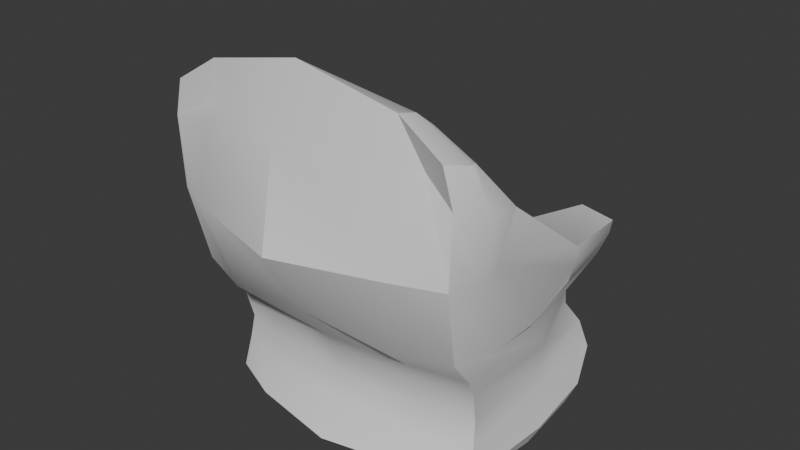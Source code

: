 # Source: Chair.blend  (saved by Blender 4.1.23; exported with 4.5.12 LTS)
import bpy
from mathutils import Matrix  # noqa: F401  (used for matrix-valued properties, if any)

bpy.ops.wm.read_factory_settings(use_empty=True)
scene = bpy.context.scene
scene.name = 'Scene'

# ---- collections
col_collection = bpy.data.collections.new('Collection'); scene.collection.children.link(col_collection)

# ---- world
world_world = bpy.data.worlds.new('World'); scene.world = world_world
world_world.use_nodes = True; world_world.node_tree.nodes.clear()
_N = world_world.node_tree.nodes; _L = world_world.node_tree.links
n0 = _N.new('ShaderNodeOutputWorld'); n0.name = 'World Output'; n0.location = (300, 300)
n1 = _N.new('ShaderNodeBackground'); n1.name = 'Background'; n1.location = (10, 300)
n1.inputs[0].default_value = (0.05088, 0.05088, 0.05088, 1.0)
_L.new(n1.outputs[0], n0.inputs[0])
n0.is_active_output = True
world_world.color = (0.05088, 0.05088, 0.05088)
world_world.use_sun_shadow = False
world_world.sun_shadow_jitter_overblur = 0.0

# ---- meshes
me_cube_001 = bpy.data.meshes.new('Cube.001')
me_cube_001.from_pydata([(-0.9279, -1.004, 0.807), (-1.005, -0.6139, 0.7202), (0.9201, -1.001, 0.8059), (0.9955, -0.6159, 0.7181), (-0.8741, -0.8982, -0.08488), (-0.8405, -0.2018, -0.1337), (0.9048, -0.2725, -0.1295), (0.87, -0.8968, -0.08151), (-0.9097, -1.0, 0.387), (-0.9668, -0.6711, 0.4101), (0.9512, -0.6717, 0.4092), (0.9042, -1.001, 0.3876), (-0.7426, -0.7879, 0.8876), (-0.725, -0.9384, 0.9146), (-0.5558, -0.9988, -0.1143), (-1.061, -0.1547, 0.2246), (-0.6318, -1.133, 0.4018), (0.7142, -0.7676, 0.8795), (-0.741, 0.5431, 0.1118), (0.6976, -0.9157, 0.9055), (0.52, -0.9937, -0.09953), (0.6079, -1.132, 0.4005), (-0.01621, -1.18, 0.9841), (-0.01732, -1.038, -0.04393), (-0.01772, -1.292, 0.3774), (-0.01628, -0.7476, 0.9259), (-0.02936, -0.6779, 0.6368), (-1.113, -0.2388, 0.3996), (-0.9497, 0.401, 0.2239), (1.121, -0.2413, 0.4001), (0.9502, 0.4237, 0.2292), (0.749, 0.4306, 0.2597), (-0.01603, -0.8189, 1.167), (-0.01569, -1.004, 1.32), (0.7399, -0.1943, 0.3961), (-0.6142, -0.988, 1.187), (-0.788, 0.3888, 0.2494), (-0.7729, -0.1949, 0.3956), (-0.621, -0.7409, 1.056), (0.5985, -0.7361, 1.059), (0.5905, -0.9873, 1.191), (-0.8707, -1.008, 1.026), (-0.8538, -0.7415, 0.9398), (0.8448, -0.7418, 0.9399), (0.8611, -1.007, 1.025), (-1.017, -0.8254, 0.7506), (1.014, -0.8251, 0.7503), (0.9107, -0.5937, -0.1233), (-0.91, -0.5937, -0.1233), (0.9656, -0.7802, 0.359), (-0.9716, -0.7803, 0.3593), (-0.6676, -0.227, -0.9999), (0.6365, -0.2274, -1.0), (-0.01622, -0.2275, -1.0), (-0.9277, -0.861, 0.988), (0.9196, -0.8643, 0.9886), (0.5938, -0.8618, 1.157), (-0.0157, -0.9069, 1.261), (-0.6175, -0.8546, 1.152), (0.8461, 0.4726, -0.03319), (0.9452, 0.0005414, 0.02538), (-0.6554, -0.6731, 0.6362), (0.6411, 0.5692, -0.03249), (-0.6993, 0.6201, -0.04451), (-0.8786, 0.4978, -0.03729), (0.59, -0.6763, 0.6362), (-0.9307, 0.03894, 0.02028), (-0.8303, -0.6559, -0.9769), (-0.8616, -0.7151, -0.908), (-0.8311, 0.293, -0.9762), (-0.8454, 0.4045, -0.9013), (0.823, -0.6573, -0.9772), (0.8537, -0.712, -0.9077), (0.819, 0.2931, -0.9763), (0.8329, 0.4026, -0.9006), (-0.5288, 0.5352, -0.9037), (-0.596, 0.3744, -0.9879), (-0.5512, -0.7397, -0.9782), (-0.5418, -0.8561, -0.9008), (0.5176, -0.8551, -0.9008), (0.5266, -0.7387, -0.9782), (0.5722, 0.3815, -0.9888), (0.507, 0.5384, -0.9048), (-0.01619, 0.5426, -0.9577), (-0.01622, 0.3975, -1.0), (-0.01581, -0.9349, -0.9299), (-0.01582, -0.8787, -0.9946), (-0.8971, -0.105, -0.9013), (-0.8669, -0.1588, -0.9845), (0.8926, -0.1044, -0.9012), (0.8589, -0.1594, -0.9848), (-0.812, 0.5566, -0.7202), (-0.7517, 0.5631, -0.5675), (0.7294, 0.5472, -0.5674), (0.7954, 0.5497, -0.7205), (0.8407, -0.6681, -0.7212), (0.829, -0.6422, -0.5813), (-0.8338, -0.6422, -0.5809), (-0.8455, -0.6673, -0.7208), (-0.4766, 0.6733, -0.7259), (-0.4525, 0.7262, -0.5662), (-0.5531, -0.7109, -0.5779), (-0.5681, -0.7592, -0.7255), (0.5369, -0.7586, -0.7262), (0.5212, -0.7125, -0.5781), (0.422, 0.7317, -0.5663), (0.453, 0.6769, -0.7259), (-0.01752, 0.7583, -0.5791), (-0.01603, 0.7011, -0.719), (-0.01596, -0.7517, -0.5747), (-0.01585, -0.7937, -0.735), (-0.8181, 0.002899, -0.715), (-0.7844, 0.03514, -0.5819), (0.8166, 0.002134, -0.7154), (0.7946, 0.02292, -0.5845), (-0.8584, -0.7488, -0.2628), (-0.8499, -0.6903, -0.3788), (-0.786, 0.2884, -0.2091), (-0.7228, 0.4484, -0.3821), (0.7814, 0.2674, -0.2094), (0.7068, 0.403, -0.3839), (0.8543, -0.748, -0.2643), (0.8457, -0.6901, -0.3815), (-0.5439, -0.7461, -0.3732), (-0.543, -0.8125, -0.2659), (-0.543, 0.5257, -0.2216), (-0.47, 0.7123, -0.3926), (0.4256, 0.7286, -0.3916), (0.4911, 0.5663, -0.2235), (0.5079, -0.8199, -0.2672), (0.5099, -0.7547, -0.3791), (-0.01658, -0.8112, -0.3843), (-0.01686, -0.875, -0.2661), (-0.02866, 0.7253, -0.398), (-0.03626, 0.6368, -0.2651), (0.8677, -0.06988, -0.3665), (0.8938, -0.2378, -0.2556), (-0.82, -0.01973, -0.3588), (-0.8526, -0.1946, -0.2488), (-0.609, -0.1308, -0.1353), (0.5693, -0.2113, -0.1285), (-0.01623, -0.211, -0.1272), (0.6282, -0.1051, 0.09533), (0.6593, -0.1906, 0.2355), (-0.7099, -0.2439, 0.2354), (-0.6653, -0.1101, 0.0958), (-0.915, 0.4951, 0.1007), (0.8945, 0.5029, 0.1004), (1.061, -0.1574, 0.2259), (0.6964, 0.5533, 0.1292), (-0.01292, -0.4818, 0.4246), (-0.01535, -0.6031, 0.4242), (0.4803, -0.5815, 0.445), (0.4338, -0.4662, 0.4406), (-0.5372, -0.4601, 0.445), (-0.59, -0.5822, 0.4445), (-0.01537, -0.2768, -0.03002), (-0.01294, -0.2536, 0.1054), (0.4738, -0.2501, 0.1079), (0.5338, -0.2769, -0.02995), (-0.6119, -0.203, -0.04067), (-0.5541, -0.1891, 0.09395), (-0.5181, -0.599, 0.3853), (-0.5851, -0.6273, 0.4152), (0.48, -0.6243, 0.41), (0.4102, -0.5983, 0.386), (-0.01942, -0.6166, 0.3694), (-0.01824, -0.6482, 0.3976), (-0.6066, -0.2555, -0.05101), (-0.5373, -0.2863, -0.01433), (0.4573, -0.3505, -0.005028), (0.5272, -0.3299, -0.04241), (-0.01738, -0.3347, -0.04499), (-0.01943, -0.3487, -0.005038), (-0.03484, 0.6279, -0.2195), (0.3948, 0.4903, -0.1183), (-0.4459, 0.4564, -0.1169), (0.4526, -0.08349, -0.05322), (-0.0131, -0.1625, -0.08937), (-0.4937, -0.01756, -0.0586), (-0.03155, 0.489, -0.2235), (0.2955, 0.4452, -0.1977), (-0.3458, 0.4201, -0.1965), (0.344, -0.03696, -0.1388), (-0.01913, -0.03681, -0.138), (-0.3868, 0.01291, -0.143), (-0.03144, 0.5468, -0.156), (0.4687, 0.5607, -0.1784), (-0.5204, 0.5216, -0.1766), (0.5415, -0.1629, -0.09168), (-0.007654, -0.08282, -0.04892), (-0.5815, -0.08582, -0.09815)], [], [(50, 45, 1, 9), (39, 32, 57, 56), (49, 46, 2, 11), (16, 13, 0, 8), (82, 106, 94, 74), (45, 0, 41, 54), (68, 98, 111, 87), (89, 113, 95, 72), (74, 94, 113, 89), (87, 111, 91, 70), (115, 4, 48, 138), (96, 122, 130, 104), (144, 145, 63, 18), (92, 118, 126, 100), (14, 16, 8, 4), (47, 49, 11, 7), (60, 59, 147, 148), (48, 50, 9, 5), (23, 24, 16, 14), (63, 64, 146, 18), (70, 91, 99, 75), (85, 110, 102, 78), (22, 19, 40, 33), (107, 133, 127, 105), (24, 22, 13, 16), (32, 38, 58, 57), (11, 2, 19, 21), (12, 1, 42, 38), (72, 95, 103, 79), (136, 47, 7, 121), (7, 11, 21, 20), (165, 170, 159, 152), (62, 142, 143, 149), (83, 108, 106, 82), (171, 164, 65, 143), (162, 166, 151, 155), (164, 10, 3, 17, 65), (75, 99, 108, 83), (100, 126, 133, 107), (128, 134, 180, 181), (21, 19, 22, 24), (25, 12, 38, 32), (79, 103, 110, 85), (104, 130, 131, 109), (20, 21, 24, 23), (31, 34, 29, 30), (34, 17, 3, 29), (27, 1, 12, 37), (28, 27, 37, 36), (5, 9, 15, 66), (163, 61, 26, 167), (59, 62, 149, 147), (10, 148, 29, 3), (139, 125, 63, 145), (64, 66, 15, 146), (128, 140, 142, 62), (167, 26, 65, 164), (17, 25, 32, 39), (19, 17, 39, 56, 40), (12, 13, 35, 58, 38), (13, 22, 33, 35), (53, 52, 80, 86), (84, 81, 52, 53), (52, 90, 71, 80), (51, 53, 86, 77), (69, 76, 51, 88), (6, 119, 59, 60), (76, 84, 53, 51), (109, 131, 123, 101), (121, 7, 20, 129), (38, 42, 54, 58), (43, 39, 56, 55), (0, 13, 35, 41), (19, 2, 44, 40), (3, 17, 39, 43), (46, 3, 43, 55), (2, 46, 55, 44), (81, 73, 90, 52), (88, 51, 77, 67), (132, 23, 14, 124), (117, 5, 66, 64), (4, 8, 50, 48), (6, 10, 49, 47), (97, 116, 137, 112), (119, 128, 62, 59), (124, 14, 4, 115), (119, 6, 47, 136), (1, 45, 54, 42), (114, 135, 122, 96), (10, 3, 46, 49), (8, 0, 45, 50), (93, 120, 135, 114), (58, 54, 41, 35), (56, 57, 33, 40), (57, 58, 35, 33), (55, 56, 40, 44), (105, 127, 120, 93), (129, 20, 23, 132), (138, 48, 5, 117), (112, 137, 118, 92), (125, 139, 185, 182), (88, 67, 68, 87), (76, 69, 70, 75), (90, 73, 74, 89), (80, 71, 72, 79), (84, 76, 75, 83), (67, 77, 78, 68), (86, 80, 79, 85), (73, 81, 82, 74), (81, 84, 83, 82), (77, 86, 85, 78), (69, 88, 87, 70), (71, 90, 89, 72), (78, 102, 98, 68), (104, 109, 110, 103), (100, 107, 108, 99), (107, 105, 106, 108), (96, 104, 103, 95), (109, 101, 102, 110), (92, 100, 99, 91), (112, 92, 91, 111), (105, 93, 94, 106), (114, 96, 95, 113), (101, 97, 98, 102), (97, 112, 111, 98), (93, 114, 113, 94), (125, 117, 64, 63), (124, 115, 116, 123), (136, 121, 122, 135), (128, 119, 120, 127), (138, 117, 118, 137), (132, 124, 123, 131), (117, 125, 126, 118), (134, 128, 127, 133), (121, 129, 130, 122), (129, 132, 131, 130), (125, 134, 133, 126), (119, 136, 135, 120), (115, 138, 137, 116), (101, 123, 116, 97), (171, 143, 142, 140), (173, 169, 160, 156), (168, 172, 141, 139), (169, 162, 155, 160), (143, 65, 17, 34), (61, 144, 37, 12), (26, 61, 12, 25), (65, 26, 25, 17), (18, 36, 37, 144), (15, 9, 1, 27), (146, 15, 27, 28), (18, 146, 28, 36), (149, 143, 34, 31), (148, 147, 30, 29), (147, 149, 31, 30), (148, 10, 6, 60), (166, 165, 152, 151), (163, 168, 144, 61), (157, 150, 153, 158), (170, 173, 156, 159), (161, 154, 150, 157), (172, 171, 140, 141), (151, 152, 153, 150), (155, 151, 150, 154), (157, 158, 159, 156), (161, 157, 156, 160), (154, 161, 160, 155), (152, 159, 158, 153), (144, 168, 139, 145), (167, 164, 165, 166), (163, 167, 166, 162), (173, 170, 171, 172), (169, 173, 172, 168), (162, 169, 168, 163), (164, 171, 170, 165), (9, 163, 61, 12, 1), (176, 179, 190, 186), (186, 190, 177, 175), (139, 141, 184, 185), (140, 128, 181, 183), (134, 125, 182, 180), (141, 140, 183, 184), (174, 187, 181, 180), (188, 174, 180, 182), (189, 178, 184, 183), (178, 191, 185, 184), (191, 188, 182, 185), (187, 189, 183, 181), (186, 175, 187, 174), (176, 186, 174, 188), (177, 190, 178, 189), (190, 179, 191, 178), (179, 176, 188, 191), (175, 177, 189, 187)])
me_cube_001.polygons.foreach_set('use_smooth', [True] * 194)
_k = set([(0, 8), (0, 13), (0, 41), (1, 12), (1, 27), (1, 42), (2, 11), (2, 19), (2, 44), (3, 10), (3, 17), (3, 29), (3, 43), (4, 8), (4, 14), (4, 115), (5, 9), (5, 117), (6, 60), (7, 11), (7, 121), (9, 15), (11, 21), (12, 37), (12, 38), (12, 61), (13, 35), (15, 66), (16, 24), (17, 34), (17, 39), (17, 65), (18, 36), (18, 63), (18, 146), (19, 40), (21, 24), (22, 24), (27, 28), (28, 36), (28, 146), (29, 30), (30, 31), (30, 147), (31, 34), (31, 149), (32, 38), (32, 39), (33, 35), (33, 40), (35, 41), (35, 58), (36, 37), (38, 42), (38, 58), (39, 43), (39, 56), (40, 44), (40, 56), (41, 54), (42, 54), (43, 55), (44, 55), (59, 62), (59, 119), (59, 147), (60, 148), (61, 163), (62, 128), (62, 149), (63, 64), (63, 125), (64, 66), (64, 117), (64, 146), (65, 164), (67, 68), (67, 77), (67, 88), (68, 78), (68, 87), (68, 98), (69, 70), (69, 76), (69, 88), (70, 87), (70, 91), (71, 72), (71, 80), (71, 90), (72, 79), (72, 89), (72, 95), (73, 74), (73, 81), (73, 90), (74, 89), (74, 94), (77, 86), (78, 85), (79, 85), (80, 86), (91, 92), (91, 99), (92, 118), (93, 94), (93, 120), (94, 106), (95, 96), (96, 122), (97, 98), (97, 116), (104, 109), (107, 108), (107, 133), (115, 116), (117, 118), (117, 125), (119, 120), (119, 128), (121, 122), (125, 126), (125, 139), (126, 133), (127, 128), (127, 133), (128, 140), (139, 141), (139, 168), (140, 141), (140, 171), (147, 149), (150, 153), (150, 154), (151, 152), (151, 155), (152, 153), (152, 159), (152, 165), (153, 158), (154, 155), (154, 161), (155, 160), (155, 162), (156, 159), (156, 160), (157, 158), (157, 161), (158, 159), (159, 170), (160, 161), (160, 169), (162, 166), (162, 169), (163, 167), (163, 168), (164, 167), (164, 171), (165, 166), (165, 170), (168, 172), (169, 173), (170, 173), (171, 172), (174, 187), (174, 188), (175, 177), (175, 186), (175, 187), (176, 179), (176, 186), (176, 188), (177, 189), (177, 190), (178, 189), (178, 191), (179, 190), (179, 191), (180, 181), (180, 182), (181, 183), (182, 185), (183, 184), (184, 185), (187, 189), (188, 191)])
me_cube_001.attributes.new('sharp_edge', 'BOOLEAN', 'EDGE').data.foreach_set('value', [ (min(e.vertices), max(e.vertices)) in _k for e in me_cube_001.edges])
_uv = me_cube_001.uv_layers.new(name='UVMap')
_uv.uv.foreach_set('vector', [0.5493, 0.125, 0.625, 0.125, 0.625, 0.25, 0.5493, 0.25, 0.6704, 0.5, 0.752, 0.5, 0.752, 0.6268, 0.6704, 0.6331, 0.5493, 0.625, 0.625, 0.625, 0.625, 0.75, 0.5493, 0.75, 0.5493, 0.9587, 0.625, 0.9587, 0.625, 1.0, 0.5493, 1.0, 0.3788, 0.4546, 0.3975, 0.4546, 0.3974, 0.5, 0.3792, 0.5, 0.625, 0.125, 0.625, 0.0, 0.625, 0.0, 0.625, 0.125, 0.3793, 0.0, 0.3973, 0.0, 0.3978, 0.125, 0.3789, 0.125, 0.3789, 0.625, 0.3978, 0.625, 0.3973, 0.75, 0.3793, 0.75, 0.3792, 0.5, 0.3974, 0.5, 0.3978, 0.625, 0.3789, 0.625, 0.3789, 0.125, 0.3978, 0.125, 0.3974, 0.25, 0.3792, 0.25, 0.4426, 0.0, 0.4853, 0.0, 0.4853, 0.125, 0.4454, 0.125, 0.4082, 0.75, 0.4244, 0.75, 0.4244, 0.7954, 0.4082, 0.7954, 0.4853, 0.2913, 0.4814, 0.2913, 0.4294, 0.2913, 0.4294, 0.2913, 0.4078, 0.25, 0.4248, 0.25, 0.4242, 0.2913, 0.4085, 0.2913, 0.4853, 0.9587, 0.5493, 0.9587, 0.5493, 1.0, 0.4853, 1.0, 0.4853, 0.625, 0.5493, 0.625, 0.5493, 0.75, 0.4853, 0.75, 0.4853, 0.5, 0.4294, 0.5, 0.4294, 0.5, 0.4853, 0.5, 0.4853, 0.125, 0.5493, 0.125, 0.5493, 0.25, 0.4853, 0.25, 0.4853, 0.877, 0.5493, 0.877, 0.5493, 0.9587, 0.4853, 0.9587, 0.4294, 0.2913, 0.4294, 0.25, 0.4294, 0.25, 0.4294, 0.2913, 0.3792, 0.25, 0.3974, 0.25, 0.3975, 0.2913, 0.3788, 0.2913, 0.3798, 0.877, 0.3966, 0.877, 0.3969, 0.9587, 0.3796, 0.9587, 0.625, 0.877, 0.625, 0.7954, 0.625, 0.7954, 0.625, 0.877, 0.4076, 0.373, 0.4249, 0.373, 0.4243, 0.4546, 0.4084, 0.4546, 0.5493, 0.877, 0.625, 0.877, 0.625, 0.9587, 0.5493, 0.9587, 0.752, 0.5, 0.8337, 0.5, 0.8337, 0.6217, 0.752, 0.6268, 0.5493, 0.75, 0.625, 0.75, 0.625, 0.7954, 0.5493, 0.7954, 0.5493, 0.2913, 0.5493, 0.25, 0.5493, 0.25, 0.5493, 0.2913, 0.3793, 0.75, 0.3973, 0.75, 0.3969, 0.7954, 0.3796, 0.7954, 0.4455, 0.625, 0.4853, 0.625, 0.4853, 0.75, 0.4425, 0.75, 0.4853, 0.75, 0.5493, 0.75, 0.5493, 0.7954, 0.4853, 0.7954, 0.5495, 0.4546, 0.4939, 0.4546, 0.494, 0.4546, 0.5493, 0.4546, 0.4294, 0.4546, 0.4811, 0.4546, 0.4853, 0.4546, 0.4294, 0.4546, 0.3785, 0.373, 0.398, 0.373, 0.3975, 0.4546, 0.3788, 0.4546, 0.4918, 0.4546, 0.5485, 0.4546, 0.5493, 0.4546, 0.4853, 0.4546, 0.5493, 0.2919, 0.5493, 0.373, 0.5493, 0.373, 0.5493, 0.2913, 0.5493, 0.4552, 0.5493, 0.5, 0.5493, 0.5, 0.5493, 0.4546, 0.5493, 0.4546, 0.3788, 0.2913, 0.3975, 0.2913, 0.398, 0.373, 0.3785, 0.373, 0.4085, 0.2913, 0.4242, 0.2913, 0.4249, 0.373, 0.4076, 0.373, 0.4326, 0.3999, 0.4322, 0.373, 0.4322, 0.373, 0.4326, 0.3999, 0.5493, 0.7954, 0.625, 0.7954, 0.625, 0.877, 0.5493, 0.877, 0.625, 0.373, 0.625, 0.2913, 0.625, 0.2913, 0.625, 0.373, 0.3796, 0.7954, 0.3969, 0.7954, 0.3966, 0.877, 0.3798, 0.877, 0.4082, 0.7954, 0.4244, 0.7954, 0.4245, 0.877, 0.4081, 0.877, 0.4853, 0.7954, 0.5493, 0.7954, 0.5493, 0.877, 0.4853, 0.877, 0.4294, 0.4546, 0.4853, 0.4546, 0.4853, 0.5, 0.4294, 0.5, 0.4853, 0.4546, 0.5493, 0.4546, 0.5493, 0.5, 0.4853, 0.5, 0.4853, 0.25, 0.5493, 0.25, 0.5493, 0.2913, 0.4853, 0.2913, 0.4294, 0.25, 0.4853, 0.25, 0.4853, 0.2913, 0.4294, 0.2913, 0.4853, 0.25, 0.5493, 0.25, 0.4853, 0.25, 0.4853, 0.25, 0.5509, 0.2914, 0.5828, 0.2913, 0.5894, 0.373, 0.5513, 0.373, 0.4294, 0.5, 0.4294, 0.4546, 0.4294, 0.4546, 0.4294, 0.5, 0.5493, 0.5, 0.4853, 0.5, 0.4853, 0.5, 0.5493, 0.5, 0.4814, 0.2913, 0.4283, 0.2913, 0.4294, 0.2913, 0.4814, 0.2913, 0.4294, 0.25, 0.4853, 0.25, 0.4853, 0.25, 0.4294, 0.25, 0.4265, 0.4546, 0.4816, 0.4546, 0.4811, 0.4546, 0.4294, 0.4546, 0.5513, 0.373, 0.5894, 0.373, 0.586, 0.4546, 0.5503, 0.4557, 0.625, 0.4546, 0.625, 0.373, 0.625, 0.373, 0.625, 0.4546, 0.6704, 0.75, 0.6704, 0.5, 0.6704, 0.5, 0.6704, 0.6331, 0.6704, 0.75, 0.8337, 0.5, 0.8337, 0.75, 0.8337, 0.75, 0.8337, 0.6217, 0.8337, 0.5, 0.625, 0.9587, 0.625, 0.877, 0.625, 0.877, 0.625, 0.9587, 0.248, 0.625, 0.3296, 0.625, 0.3296, 0.739, 0.248, 0.739, 0.248, 0.511, 0.3296, 0.511, 0.3296, 0.625, 0.248, 0.625, 0.3296, 0.625, 0.3671, 0.625, 0.3666, 0.739, 0.3296, 0.739, 0.1663, 0.625, 0.248, 0.625, 0.248, 0.739, 0.1663, 0.739, 0.133, 0.5108, 0.1663, 0.511, 0.1663, 0.625, 0.1328, 0.625, 0.4853, 0.5, 0.4295, 0.5, 0.4294, 0.5, 0.4853, 0.5, 0.1663, 0.511, 0.248, 0.511, 0.248, 0.625, 0.1663, 0.625, 0.4081, 0.877, 0.4245, 0.877, 0.4245, 0.9587, 0.4081, 0.9587, 0.4425, 0.75, 0.4853, 0.75, 0.4853, 0.7954, 0.4421, 0.7954, 0.8337, 0.5, 0.875, 0.5, 0.875, 0.625, 0.8337, 0.6217, 0.625, 0.5, 0.6704, 0.5, 0.6704, 0.6331, 0.625, 0.625, 0.625, 1.0, 0.625, 0.9587, 0.625, 0.9587, 0.625, 1.0, 0.625, 0.7954, 0.625, 0.75, 0.625, 0.75, 0.625, 0.7954, 0.5493, 0.5, 0.5493, 0.4546, 0.5493, 0.4546, 0.5493, 0.5, 0.625, 0.625, 0.625, 0.5, 0.625, 0.5, 0.625, 0.625, 0.625, 0.75, 0.625, 0.625, 0.625, 0.625, 0.625, 0.75, 0.3296, 0.511, 0.3669, 0.5108, 0.3671, 0.625, 0.3296, 0.625, 0.1328, 0.625, 0.1663, 0.625, 0.1663, 0.739, 0.1334, 0.739, 0.4409, 0.877, 0.4853, 0.877, 0.4853, 0.9587, 0.4422, 0.9587, 0.4295, 0.25, 0.4853, 0.25, 0.4853, 0.25, 0.4294, 0.25, 0.4853, 0.0, 0.5493, 0.0, 0.5493, 0.125, 0.4853, 0.125, 0.4853, 0.5, 0.5493, 0.5, 0.5493, 0.625, 0.4853, 0.625, 0.4082, 0.0, 0.4245, 0.0, 0.4248, 0.125, 0.4078, 0.125, 0.4294, 0.5025, 0.4294, 0.4001, 0.4294, 0.4546, 0.4294, 0.5, 0.4422, 0.9587, 0.4853, 0.9587, 0.4853, 1.0, 0.4426, 1.0, 0.4462, 0.4572, 0.4853, 0.5, 0.4853, 0.625, 0.4455, 0.625, 0.625, 0.25, 0.625, 0.125, 0.625, 0.125, 0.625, 0.25, 0.4077, 0.625, 0.4249, 0.625, 0.4244, 0.75, 0.4082, 0.75, 0.5493, 0.5, 0.625, 0.5, 0.625, 0.625, 0.5493, 0.625, 0.5493, 0.0, 0.625, 0.0, 0.625, 0.125, 0.5493, 0.125, 0.4079, 0.5, 0.4248, 0.5, 0.4249, 0.625, 0.4077, 0.625, 0.8337, 0.6217, 0.875, 0.625, 0.875, 0.75, 0.8337, 0.75, 0.6704, 0.6331, 0.752, 0.6268, 0.752, 0.75, 0.6704, 0.75, 0.752, 0.6268, 0.8337, 0.6217, 0.8337, 0.75, 0.752, 0.75, 0.625, 0.625, 0.6704, 0.6331, 0.6704, 0.75, 0.625, 0.75, 0.4084, 0.4546, 0.4243, 0.4546, 0.4248, 0.5, 0.4079, 0.5, 0.4421, 0.7954, 0.4853, 0.7954, 0.4853, 0.877, 0.4409, 0.877, 0.4454, 0.125, 0.4853, 0.125, 0.4853, 0.25, 0.447, 0.2946, 0.4078, 0.125, 0.4248, 0.125, 0.4248, 0.25, 0.4078, 0.25, 0.4283, 0.2913, 0.4814, 0.2913, 0.4814, 0.2913, 0.4283, 0.2913, 0.1328, 0.625, 0.1334, 0.739, 0.125, 0.741, 0.125, 0.625, 0.1663, 0.511, 0.133, 0.5108, 0.129, 0.5, 0.1663, 0.5, 0.3671, 0.625, 0.3669, 0.5108, 0.3792, 0.5, 0.3789, 0.625, 0.3296, 0.739, 0.3666, 0.739, 0.3716, 0.75, 0.3296, 0.75, 0.248, 0.511, 0.1663, 0.511, 0.1687, 0.5, 0.248, 0.5, 0.1334, 0.739, 0.1663, 0.739, 0.1663, 0.75, 0.1283, 0.75, 0.248, 0.739, 0.3296, 0.739, 0.3275, 0.75, 0.248, 0.75, 0.3669, 0.5108, 0.3296, 0.511, 0.3296, 0.5, 0.3708, 0.5, 0.3296, 0.511, 0.248, 0.511, 0.248, 0.5, 0.3274, 0.5, 0.1663, 0.739, 0.248, 0.739, 0.248, 0.75, 0.1685, 0.75, 0.133, 0.5108, 0.1328, 0.625, 0.125, 0.6186, 0.125, 0.5, 0.3666, 0.739, 0.3671, 0.625, 0.3789, 0.625, 0.3793, 0.75, 0.3796, 0.9587, 0.3969, 0.9587, 0.3973, 1.0, 0.3793, 1.0, 0.4082, 0.7954, 0.4081, 0.877, 0.3966, 0.877, 0.3969, 0.7954, 0.4085, 0.2913, 0.4076, 0.373, 0.398, 0.373, 0.3975, 0.2913, 0.4076, 0.373, 0.4084, 0.4546, 0.3975, 0.4546, 0.398, 0.373, 0.4082, 0.75, 0.4082, 0.7954, 0.3969, 0.7954, 0.3973, 0.75, 0.4081, 0.877, 0.4081, 0.9587, 0.3969, 0.9587, 0.3966, 0.877, 0.4078, 0.25, 0.4085, 0.2913, 0.3975, 0.2913, 0.3974, 0.25, 0.4078, 0.125, 0.4078, 0.25, 0.3974, 0.25, 0.3978, 0.125, 0.4084, 0.4546, 0.4079, 0.5, 0.3974, 0.5, 0.3975, 0.4546, 0.4077, 0.625, 0.4082, 0.75, 0.3973, 0.75, 0.3978, 0.625, 0.4081, 0.9587, 0.4082, 1.0, 0.3973, 1.0, 0.3969, 0.9587, 0.4082, 0.0, 0.4078, 0.125, 0.3978, 0.125, 0.3973, 0.0, 0.4079, 0.5, 0.4077, 0.625, 0.3978, 0.625, 0.3974, 0.5, 0.4294, 0.3356, 0.4294, 0.2466, 0.4294, 0.25, 0.4294, 0.2913, 0.4422, 0.9587, 0.4426, 1.0, 0.4245, 1.0, 0.4245, 0.9587, 0.4455, 0.625, 0.4425, 0.75, 0.4244, 0.75, 0.4249, 0.625, 0.4294, 0.4001, 0.4294, 0.5025, 0.4248, 0.5, 0.4243, 0.4546, 0.4454, 0.125, 0.447, 0.2946, 0.4248, 0.25, 0.4248, 0.125, 0.4409, 0.877, 0.4422, 0.9587, 0.4245, 0.9587, 0.4245, 0.877, 0.4294, 0.2466, 0.4294, 0.3356, 0.4242, 0.2913, 0.4248, 0.25, 0.4322, 0.373, 0.4326, 0.3999, 0.4243, 0.4546, 0.4249, 0.373, 0.4425, 0.75, 0.4421, 0.7954, 0.4244, 0.7954, 0.4244, 0.75, 0.4421, 0.7954, 0.4409, 0.877, 0.4245, 0.877, 0.4244, 0.7954, 0.4327, 0.3316, 0.4322, 0.373, 0.4249, 0.373, 0.4242, 0.2913, 0.4462, 0.4572, 0.4455, 0.625, 0.4249, 0.625, 0.4248, 0.5, 0.4426, 0.0, 0.4454, 0.125, 0.4248, 0.125, 0.4245, 0.0, 0.4081, 0.9587, 0.4245, 0.9587, 0.4245, 1.0, 0.4082, 1.0, 0.4929, 0.4546, 0.4853, 0.4546, 0.4811, 0.4546, 0.4816, 0.4546, 0.494, 0.373, 0.4933, 0.2919, 0.4933, 0.2913, 0.494, 0.373, 0.4923, 0.2916, 0.4931, 0.373, 0.4821, 0.373, 0.4817, 0.2941, 0.4932, 0.2913, 0.5494, 0.2913, 0.5493, 0.2913, 0.4933, 0.2913, 0.4853, 0.4546, 0.5493, 0.4546, 0.5493, 0.4546, 0.4853, 0.4546, 0.5493, 0.2913, 0.4853, 0.2913, 0.4853, 0.2913, 0.5493, 0.2913, 0.5894, 0.373, 0.5828, 0.2913, 0.625, 0.2913, 0.625, 0.373, 0.586, 0.4546, 0.5894, 0.373, 0.625, 0.373, 0.625, 0.4546, 0.4294, 0.2913, 0.4294, 0.2913, 0.4853, 0.2913, 0.4853, 0.2913, 0.4853, 0.25, 0.5493, 0.25, 0.5493, 0.25, 0.4853, 0.25, 0.4294, 0.25, 0.4853, 0.25, 0.4853, 0.25, 0.4294, 0.25, 0.4294, 0.2913, 0.4294, 0.25, 0.4294, 0.25, 0.4294, 0.2913, 0.4294, 0.4546, 0.4853, 0.4546, 0.4853, 0.4546, 0.4294, 0.4546, 0.4853, 0.5, 0.4294, 0.5, 0.4294, 0.5, 0.4853, 0.5, 0.4294, 0.5, 0.4294, 0.4546, 0.4294, 0.4546, 0.4294, 0.5, 0.4853, 0.5, 0.5493, 0.5, 0.4853, 0.5, 0.4853, 0.5, 0.5493, 0.373, 0.5493, 0.4539, 0.5493, 0.4546, 0.5493, 0.373, 0.5493, 0.2913, 0.4906, 0.2913, 0.4853, 0.2913, 0.5493, 0.2913, 0.5017, 0.373, 0.5416, 0.373, 0.5416, 0.4428, 0.5017, 0.4434, 0.494, 0.4541, 0.494, 0.373, 0.494, 0.373, 0.494, 0.4546, 0.5006, 0.3015, 0.5421, 0.3017, 0.5416, 0.373, 0.5017, 0.373, 0.4931, 0.373, 0.493, 0.454, 0.4819, 0.4511, 0.4821, 0.373, 0.5493, 0.373, 0.5493, 0.4546, 0.5416, 0.4428, 0.5416, 0.373, 0.5493, 0.2913, 0.5493, 0.373, 0.5416, 0.373, 0.5421, 0.3017, 0.5017, 0.373, 0.5017, 0.4434, 0.494, 0.4546, 0.494, 0.373, 0.5006, 0.3015, 0.5017, 0.373, 0.494, 0.373, 0.4933, 0.2913, 0.5421, 0.3017, 0.5006, 0.3015, 0.4933, 0.2913, 0.5493, 0.2913, 0.5493, 0.4546, 0.494, 0.4546, 0.5017, 0.4434, 0.5416, 0.4428, 0.4853, 0.2913, 0.4922, 0.2913, 0.4814, 0.2913, 0.4814, 0.2913, 0.5513, 0.373, 0.5503, 0.4557, 0.5493, 0.4539, 0.5493, 0.373, 0.0, 0.0, 0.0, 0.0, 0.0, 0.0, 0.0, 0.0, 0.494, 0.373, 0.494, 0.4541, 0.493, 0.454, 0.4931, 0.373, 0.4933, 0.2919, 0.494, 0.373, 0.4931, 0.373, 0.4923, 0.2916, 0.5494, 0.2913, 0.4932, 0.2913, 0.4906, 0.2913, 0.5493, 0.2913, 0.5485, 0.4546, 0.4918, 0.4546, 0.4939, 0.4546, 0.5495, 0.4546, 0.5493, 0.25, 0.5493, 0.2914, 0.5493, 0.2913, 0.5493, 0.2913, 0.5493, 0.25, 0.4409, 0.337, 0.4736, 0.3148, 0.4751, 0.3743, 0.4393, 0.3732, 0.4393, 0.3732, 0.4751, 0.3743, 0.4746, 0.4293, 0.4399, 0.3987, 0.4817, 0.2941, 0.4821, 0.373, 0.4821, 0.373, 0.4817, 0.2941, 0.4816, 0.4546, 0.4265, 0.4546, 0.4265, 0.4546, 0.4816, 0.4546, 0.4322, 0.373, 0.4327, 0.3316, 0.4327, 0.3316, 0.4322, 0.373, 0.4821, 0.373, 0.4819, 0.4511, 0.4819, 0.4511, 0.4821, 0.373, 0.4346, 0.373, 0.4351, 0.3997, 0.4326, 0.3999, 0.4322, 0.373, 0.4356, 0.3333, 0.4346, 0.373, 0.4322, 0.373, 0.4327, 0.3316, 0.4794, 0.4434, 0.4797, 0.3734, 0.4821, 0.373, 0.4819, 0.4511, 0.4797, 0.3734, 0.4789, 0.3014, 0.4817, 0.2941, 0.4821, 0.373, 0.4789, 0.3014, 0.4356, 0.3333, 0.4327, 0.3316, 0.4817, 0.2941, 0.4351, 0.3997, 0.4794, 0.4434, 0.4819, 0.4511, 0.4326, 0.3999, 0.4393, 0.3732, 0.4399, 0.3987, 0.4351, 0.3997, 0.4346, 0.373, 0.4409, 0.337, 0.4393, 0.3732, 0.4346, 0.373, 0.4356, 0.3333, 0.4746, 0.4293, 0.4751, 0.3743, 0.4797, 0.3734, 0.4794, 0.4434, 0.4751, 0.3743, 0.4736, 0.3148, 0.4789, 0.3014, 0.4797, 0.3734, 0.4736, 0.3148, 0.4409, 0.337, 0.4356, 0.3333, 0.4789, 0.3014, 0.4399, 0.3987, 0.4746, 0.4293, 0.4794, 0.4434, 0.4351, 0.3997])
_ca = me_cube_001.color_attributes.new('Color', 'FLOAT_COLOR', 'POINT')
_ca.data.foreach_set('color', [1.0, 1.0, 1.0, 1.0, 1.0, 1.0, 1.0, 1.0, 1.0, 1.0, 1.0, 1.0, 1.0, 1.0, 1.0, 1.0, 1.0, 1.0, 1.0, 1.0, 1.0, 1.0, 1.0, 1.0, 1.0, 1.0, 1.0, 1.0, 1.0, 1.0, 1.0, 1.0, 1.0, 1.0, 1.0, 1.0, 1.0, 1.0, 1.0, 1.0, 1.0, 1.0, 1.0, 1.0, 1.0, 1.0, 1.0, 1.0, 1.0, 1.0, 1.0, 1.0, 1.0, 1.0, 1.0, 1.0, 1.0, 1.0, 1.0, 1.0, 1.0, 1.0, 1.0, 1.0, 1.0, 1.0, 1.0, 1.0, 1.0, 1.0, 1.0, 1.0, 1.0, 1.0, 1.0, 1.0, 1.0, 1.0, 1.0, 1.0, 1.0, 1.0, 1.0, 1.0, 1.0, 1.0, 1.0, 1.0, 1.0, 1.0, 1.0, 1.0, 1.0, 1.0, 1.0, 1.0, 1.0, 1.0, 1.0, 1.0, 1.0, 1.0, 1.0, 1.0, 1.0, 1.0, 1.0, 1.0, 1.0, 1.0, 1.0, 1.0, 1.0, 1.0, 1.0, 1.0, 1.0, 1.0, 1.0, 1.0, 1.0, 1.0, 1.0, 1.0, 1.0, 1.0, 1.0, 1.0, 1.0, 1.0, 1.0, 1.0, 1.0, 1.0, 1.0, 1.0, 1.0, 1.0, 1.0, 1.0, 1.0, 1.0, 1.0, 1.0, 1.0, 1.0, 1.0, 1.0, 1.0, 1.0, 1.0, 1.0, 1.0, 1.0, 1.0, 1.0, 1.0, 1.0, 1.0, 1.0, 1.0, 1.0, 1.0, 1.0, 1.0, 1.0, 1.0, 1.0, 1.0, 1.0, 1.0, 1.0, 1.0, 1.0, 1.0, 1.0, 1.0, 1.0, 1.0, 1.0, 1.0, 1.0, 1.0, 1.0, 1.0, 1.0, 1.0, 1.0, 1.0, 1.0, 1.0, 1.0, 1.0, 1.0, 1.0, 1.0, 1.0, 1.0, 1.0, 1.0, 1.0, 1.0, 1.0, 1.0, 1.0, 1.0, 1.0, 1.0, 1.0, 1.0, 1.0, 1.0, 1.0, 1.0, 1.0, 1.0, 1.0, 1.0, 1.0, 1.0, 1.0, 1.0, 1.0, 1.0, 1.0, 1.0, 1.0, 1.0, 1.0, 1.0, 1.0, 1.0, 1.0, 1.0, 1.0, 1.0, 1.0, 1.0, 1.0, 1.0, 1.0, 1.0, 1.0, 1.0, 1.0, 1.0, 1.0, 1.0, 1.0, 1.0, 1.0, 1.0, 1.0, 1.0, 1.0, 1.0, 1.0, 1.0, 1.0, 1.0, 1.0, 1.0, 1.0, 1.0, 1.0, 1.0, 1.0, 1.0, 1.0, 1.0, 1.0, 1.0, 1.0, 1.0, 1.0, 1.0, 1.0, 1.0, 1.0, 1.0, 1.0, 1.0, 1.0, 1.0, 1.0, 1.0, 1.0, 1.0, 1.0, 1.0, 1.0, 1.0, 1.0, 1.0, 1.0, 1.0, 1.0, 1.0, 1.0, 1.0, 1.0, 1.0, 1.0, 1.0, 1.0, 1.0, 1.0, 1.0, 1.0, 1.0, 1.0, 1.0, 1.0, 1.0, 1.0, 1.0, 1.0, 1.0, 1.0, 1.0, 1.0, 1.0, 1.0, 1.0, 1.0, 1.0, 1.0, 1.0, 1.0, 1.0, 1.0, 1.0, 1.0, 1.0, 1.0, 1.0, 1.0, 1.0, 1.0, 1.0, 1.0, 1.0, 1.0, 1.0, 1.0, 1.0, 1.0, 1.0, 1.0, 1.0, 1.0, 1.0, 1.0, 1.0, 1.0, 1.0, 1.0, 1.0, 1.0, 1.0, 1.0, 1.0, 1.0, 1.0, 1.0, 1.0, 1.0, 1.0, 1.0, 1.0, 1.0, 1.0, 1.0, 1.0, 1.0, 1.0, 1.0, 1.0, 1.0, 1.0, 1.0, 1.0, 1.0, 1.0, 1.0, 1.0, 1.0, 1.0, 1.0, 1.0, 1.0, 1.0, 1.0, 1.0, 1.0, 1.0, 1.0, 1.0, 1.0, 1.0, 1.0, 1.0, 1.0, 1.0, 1.0, 1.0, 1.0, 1.0, 1.0, 1.0, 1.0, 1.0, 1.0, 1.0, 1.0, 1.0, 1.0, 1.0, 1.0, 1.0, 1.0, 1.0, 1.0, 1.0, 1.0, 1.0, 1.0, 1.0, 1.0, 1.0, 1.0, 1.0, 1.0, 1.0, 1.0, 1.0, 1.0, 1.0, 1.0, 1.0, 1.0, 1.0, 1.0, 1.0, 1.0, 1.0, 1.0, 1.0, 1.0, 1.0, 1.0, 1.0, 1.0, 1.0, 1.0, 1.0, 1.0, 1.0, 1.0, 1.0, 1.0, 1.0, 1.0, 1.0, 1.0, 1.0, 1.0, 1.0, 1.0, 1.0, 1.0, 1.0, 1.0, 1.0, 1.0, 1.0, 1.0, 1.0, 1.0, 1.0, 1.0, 1.0, 1.0, 1.0, 1.0, 1.0, 1.0, 1.0, 1.0, 1.0, 1.0, 1.0, 1.0, 1.0, 1.0, 1.0, 1.0, 1.0, 1.0, 1.0, 1.0, 1.0, 1.0, 1.0, 1.0, 1.0, 1.0, 1.0, 1.0, 1.0, 1.0, 1.0, 1.0, 1.0, 1.0, 1.0, 1.0, 1.0, 1.0, 1.0, 1.0, 1.0, 1.0, 1.0, 1.0, 1.0, 1.0, 1.0, 1.0, 1.0, 1.0, 1.0, 1.0, 1.0, 1.0, 1.0, 1.0, 1.0, 1.0, 1.0, 1.0, 1.0, 1.0, 1.0, 1.0, 1.0, 1.0, 1.0, 1.0, 1.0, 1.0, 1.0, 1.0, 1.0, 1.0, 1.0, 1.0, 1.0, 1.0, 1.0, 1.0, 1.0, 1.0, 1.0, 1.0, 1.0, 1.0, 1.0, 1.0, 1.0, 1.0, 1.0, 1.0, 1.0, 1.0, 1.0, 1.0, 1.0, 1.0, 1.0, 1.0, 1.0, 1.0, 1.0, 1.0, 1.0, 1.0, 1.0, 1.0, 1.0, 1.0, 1.0, 1.0, 1.0, 1.0, 1.0, 1.0, 1.0, 1.0, 1.0, 1.0, 1.0, 1.0, 1.0, 1.0, 1.0, 1.0, 1.0, 1.0, 1.0, 1.0, 1.0, 1.0, 1.0, 1.0, 1.0, 1.0, 1.0, 1.0, 1.0, 1.0, 1.0, 1.0, 1.0, 1.0, 1.0, 1.0, 1.0, 1.0, 1.0, 1.0, 1.0, 1.0, 1.0, 1.0, 1.0, 1.0, 1.0, 1.0, 1.0, 1.0, 1.0, 1.0, 1.0, 1.0, 1.0, 1.0, 1.0, 1.0, 1.0, 1.0, 1.0, 1.0, 1.0, 1.0, 1.0, 1.0, 1.0, 1.0, 1.0, 1.0, 1.0, 1.0, 1.0, 1.0, 1.0, 1.0, 1.0, 1.0, 1.0, 1.0, 1.0, 1.0, 1.0, 1.0, 1.0, 1.0, 1.0, 1.0, 1.0, 1.0, 1.0, 1.0, 1.0, 1.0, 1.0, 1.0, 1.0, 1.0, 1.0, 1.0, 1.0, 1.0, 1.0, 1.0, 1.0, 1.0, 1.0, 1.0, 1.0, 1.0, 1.0, 1.0, 1.0, 1.0, 1.0, 1.0, 1.0, 1.0, 1.0, 1.0, 1.0, 1.0, 1.0, 1.0, 1.0, 1.0, 1.0, 1.0, 1.0, 1.0, 1.0, 1.0, 1.0, 1.0, 1.0, 1.0, 1.0, 1.0, 1.0, 1.0, 1.0, 1.0, 1.0, 1.0, 1.0, 1.0, 1.0, 1.0, 1.0, 1.0, 1.0, 1.0, 1.0, 1.0, 1.0, 1.0, 1.0, 1.0, 1.0, 1.0, 1.0, 1.0, 1.0, 1.0, 1.0, 1.0, 1.0, 1.0, 1.0, 1.0, 1.0, 1.0, 1.0, 1.0, 1.0, 1.0, 1.0])
me_cube_001.use_mirror_x = True
me_cube_001.update()

# ---- objects
ob_reference = bpy.data.objects.new('Reference', None)
ob_chair = bpy.data.objects.new('Chair', me_cube_001)

# ---- transforms, parenting, visibility, modifiers, constraints
ob_reference.location = (-6.869, 0.0, 3.695)
ob_reference.rotation_euler = (1.571, 0.0, 3.142)
ob_reference.empty_display_type = 'IMAGE'
ob_reference.empty_display_size = 6.202
ob_reference.empty_image_offset = (-0.5969, -0.5)
ob_chair.location = (0.0, 0.0, 1.849)
ob_chair.use_mesh_mirror_x = True

# ---- collection membership
col_collection.objects.link(ob_reference)
col_collection.objects.link(ob_chair)

# ---- scene / render settings (as saved in the file)
scene.frame_start = 1; scene.frame_end = 250; scene.frame_set(1)
scene.render.engine = 'BLENDER_EEVEE_NEXT'
scene.cycles.sampling_pattern = 'TABULATED_SOBOL'
scene.eevee.ray_tracing_options.trace_max_roughness = 0.0
bpy.context.view_layer.update()

# ---- added for rendering (the .blend has no active camera and no usable light): camera, sun
cam_auto = bpy.data.cameras.new('AutoCamera')
cam_auto.lens = 50.0
cam_auto.sensor_width = 36.0
cam_auto.clip_end = 1000.0
ob_auto_camera = bpy.data.objects.new('AutoCamera', cam_auto)
scene.collection.objects.link(ob_auto_camera)
ob_auto_camera.location = (3.53618, -4.5056, 4.83483)
ob_auto_camera.rotation_euler = (1.09748, -7.21219e-08, 0.694738)
scene.camera = ob_auto_camera
light_auto_sun = bpy.data.lights.new('AutoSun', 'SUN')
light_auto_sun.energy = 3.0
light_auto_sun.angle = 0.0523599
ob_auto_sun = bpy.data.objects.new('AutoSun', light_auto_sun)
scene.collection.objects.link(ob_auto_sun)
ob_auto_sun.rotation_euler = (0.872665, 0.174533, 0.523599)
bpy.context.view_layer.update()
